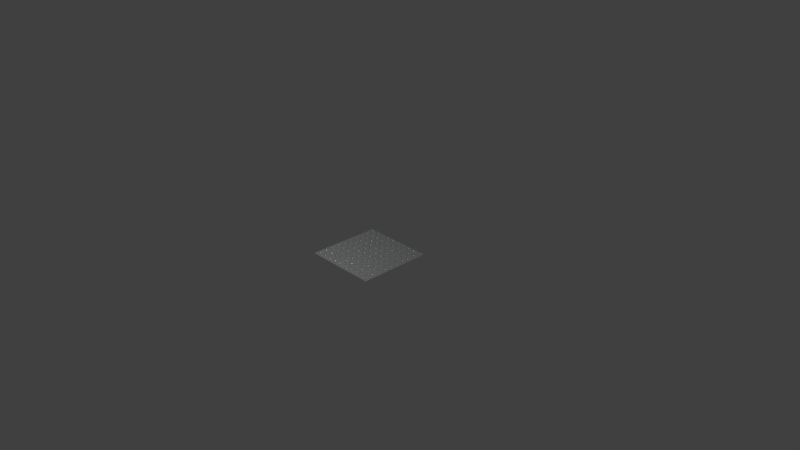 # Source: floor.blend  (saved by Blender 2.79.0; exported with 4.5.12 LTS)
import bpy
from mathutils import Matrix  # noqa: F401  (used for matrix-valued properties, if any)

bpy.ops.wm.read_factory_settings(use_empty=True)
scene = bpy.context.scene
scene.name = 'Scene'

# ---- collections
col_collection_1 = bpy.data.collections.new('Collection 1'); scene.collection.children.link(col_collection_1)

# ---- images (referenced by path relative to the original .blend; pixels are not part of the script)
import os
ASSET_DIR = os.environ.get("B2B_ASSET_DIR", "")  # directory of the original .blend (textures are referenced by path, not embedded)
HERE = os.path.dirname(os.path.abspath(__file__))  # packed textures are extracted next to this script under _unpacked/

def load_image(name, relpath, width, height, colorspace="sRGB"):
    """Load a texture the original file referenced (path relative to the .blend, or extracted next to this script)."""
    p = next((c for c in (os.path.join(HERE, relpath), os.path.join(ASSET_DIR, relpath)) if relpath and os.path.exists(c)), "")
    if p:
        img = bpy.data.images.load(p, check_existing=True)
        img.name = name
    else:  # same state as the original file: an image datablock whose file is absent (Cycles renders it pink)
        img = bpy.data.images.new(name, width, height)
        img.source = "FILE"
        img.filepath = "//" + (relpath or name)
    img.colorspace_settings.name = colorspace
    return img
img_metal_plate_010_basecolor_a_jpg = load_image('Metal_Plate_010_baseColor_A.jpg', '_unpacked/Metal_Plate_010_baseColor_A.e9ceb3f1.jpg', 1024, 1024, 'sRGB')
img_metal_plate_010_normal_jpg = load_image('Metal_Plate_010_normal.jpg', '_unpacked/Metal_Plate_010_normal.cec7e8ec.jpg', 1024, 1024, 'Non-Color')
img_metal_plate_010_roughness_a_jpg = load_image('Metal_Plate_010_roughness_A.jpg', '_unpacked/Metal_Plate_010_roughness_A.d459c34c.jpg', 1024, 1024, 'sRGB')

# ---- materials (node trees are filled in below, after node groups)
mat_material_002 = bpy.data.materials.new('Material.002')
mat_material_002.alpha_threshold = 0.0
mat_material_002.roughness = 0.5

# ---- material node trees
mat_material_002.use_nodes = True; mat_material_002.node_tree.nodes.clear()
_N = mat_material_002.node_tree.nodes; _L = mat_material_002.node_tree.links
n0 = _N.new('ShaderNodeOutputMaterial'); n0.name = 'Material Output'; n0.location = (300, 300)
n1 = _N.new('ShaderNodeMixShader'); n1.name = 'Mix Shader'; n1.location = (80, 358)
n1.inputs[0].default_value = 0.6545
n2 = _N.new('ShaderNodeTexImage'); n2.name = 'Image Texture'; n2.location = (-633, 466)
n2.width = 140
n2.image = img_metal_plate_010_basecolor_a_jpg
n3 = _N.new('ShaderNodeTexImage'); n3.name = 'Image Texture.001'; n3.location = (-649, 162)
n3.width = 140
n3.image = img_metal_plate_010_normal_jpg
n4 = _N.new('ShaderNodeNormalMap'); n4.name = 'Normal Map'; n4.location = (-415, 222)
n5 = _N.new('ShaderNodeBsdfDiffuse'); n5.name = 'Diffuse BSDF'; n5.location = (-193, 374)
n6 = _N.new('ShaderNodeTexImage'); n6.name = 'Image Texture.002'; n6.location = (-647, -147)
n6.width = 140
n6.image = img_metal_plate_010_roughness_a_jpg
n7 = _N.new('ShaderNodeValToRGB'); n7.name = 'ColorRamp'; n7.location = (-422, -96)
n7.width = 258
while len(n7.color_ramp.elements) > 1: n7.color_ramp.elements.remove(n7.color_ramp.elements[-1])
n7.color_ramp.elements[0].position = 0.0; n7.color_ramp.elements[0].color = (0.0, 0.0, 0.0, 1.0)
_e = n7.color_ramp.elements.new(0.3574); _e.color = (1.0, 1.0, 1.0, 1.0)
n8 = _N.new('ShaderNodeBsdfAnisotropic'); n8.name = 'Glossy BSDF'; n8.location = (-142, 162)
n8.distribution = 'GGX'
n9 = _N.new('ShaderNodeMath'); n9.name = 'Math'; n9.location = (0, 0)
n9.operation = 'POWER'
_L.new(n5.outputs[0], n1.inputs[1])
_L.new(n1.outputs[0], n0.inputs[0])
_L.new(n2.outputs[0], n5.inputs[0])
_L.new(n3.outputs[0], n4.inputs[1])
_L.new(n4.outputs[0], n5.inputs[2])
_L.new(n6.outputs[0], n7.inputs[0])
_L.new(n4.outputs[0], n8.inputs[4])
_L.new(n8.outputs[0], n1.inputs[2])
_L.new(n7.outputs[0], n9.inputs[0])
_L.new(n9.outputs[0], n8.inputs[1])
n0.is_active_output = True

# ---- world
world_world = bpy.data.worlds.new('World'); scene.world = world_world
world_world.color = (0.05088, 0.05088, 0.05088)
world_world.use_sun_shadow = False
world_world.sun_shadow_jitter_overblur = 0.0
world_world.cycles.sampling_method = 'MANUAL'

# ---- cameras
cam_camera = bpy.data.cameras.new('Camera')
cam_camera.clip_end = 100.0
cam_camera.lens = 35.0
cam_camera.sensor_width = 32.0
cam_camera.sensor_height = 18.0
cam_camera.ortho_scale = 7.314
cam_camera.dof.focus_distance = 0.0

# ---- lights
light_lamp = bpy.data.lights.new('Lamp', 'POINT')
light_lamp.transmission_factor = 0.0
light_lamp.cutoff_distance = 30.0
light_lamp.energy = 100.0
light_lamp.shadow_buffer_clip_start = 1.001
light_lamp.shadow_soft_size = 0.1
light_lamp.shadow_maximum_resolution = 0.006
light_lamp.use_absolute_resolution = True

# ---- meshes
me_plane = bpy.data.meshes.new('Plane')
me_plane.from_pydata([(-1.0, -1.0, 0.0), (1.0, -1.0, 0.0), (-1.0, 1.0, 0.0), (1.0, 1.0, 0.0)], [], [(0, 1, 3, 2)])
_uv = me_plane.uv_layers.new(name='UVMap')
_uv.uv.foreach_set('vector', [0.0001, 9.998e-05, 0.9999, 9.998e-05, 0.9999, 0.9999, 9.998e-05, 0.9999])
me_plane.materials.append(mat_material_002)
me_plane.use_remesh_preserve_volume = False
me_plane.use_remesh_preserve_attributes = False
me_plane.use_mirror_vertex_groups = False
me_plane.update()

# ---- objects
ob_plane = bpy.data.objects.new('Plane', me_plane)
ob_lamp = bpy.data.objects.new('Lamp', light_lamp)
ob_camera = bpy.data.objects.new('Camera', cam_camera)

# ---- transforms, parenting, visibility, modifiers, constraints
ob_plane.location = (0.0, 0.0, 0.0)
ob_plane.scale = (0.5, 0.5, 1.0)
ob_plane.lineart.crease_threshold = 0.0
ob_lamp.location = (-0.1204, -1.561, 2.27)
ob_lamp.rotation_euler = (0.6503, 0.05522, 1.866)
ob_lamp.lock_rotations_4d = False
ob_lamp.empty_display_type = 'ARROWS'
ob_lamp.color = (0.0, 0.0, 0.0, 0.0)
ob_lamp.lineart.crease_threshold = 0.0
ob_camera.location = (7.481, -6.508, 5.344)
ob_camera.rotation_euler = (1.109, 0.0, 0.8149)
ob_camera.lock_rotations_4d = False
ob_camera.empty_display_type = 'ARROWS'
ob_camera.color = (0.0, 0.0, 0.0, 0.0)
ob_camera.display_type = 'WIRE'
ob_camera.lineart.crease_threshold = 0.0

# ---- collection membership
col_collection_1.objects.link(ob_plane)
col_collection_1.objects.link(ob_lamp)
col_collection_1.objects.link(ob_camera)

# ---- scene / render settings (as saved in the file)
scene.camera = ob_camera
scene.frame_start = 1; scene.frame_end = 250; scene.frame_set(1)
scene.render.engine = 'CYCLES'
scene.render.resolution_percentage = 50
scene.render.dither_intensity = 0.0
scene.cycles.use_denoising = False
scene.cycles.samples = 128
scene.cycles.sampling_pattern = 'TABULATED_SOBOL'
scene.cycles.use_adaptive_sampling = False
scene.cycles.use_light_tree = False
scene.cycles.blur_glossy = 0.0
scene.cycles.sample_clamp_indirect = 0.0
scene.view_settings.view_transform = 'Standard'
bpy.context.view_layer.update()
